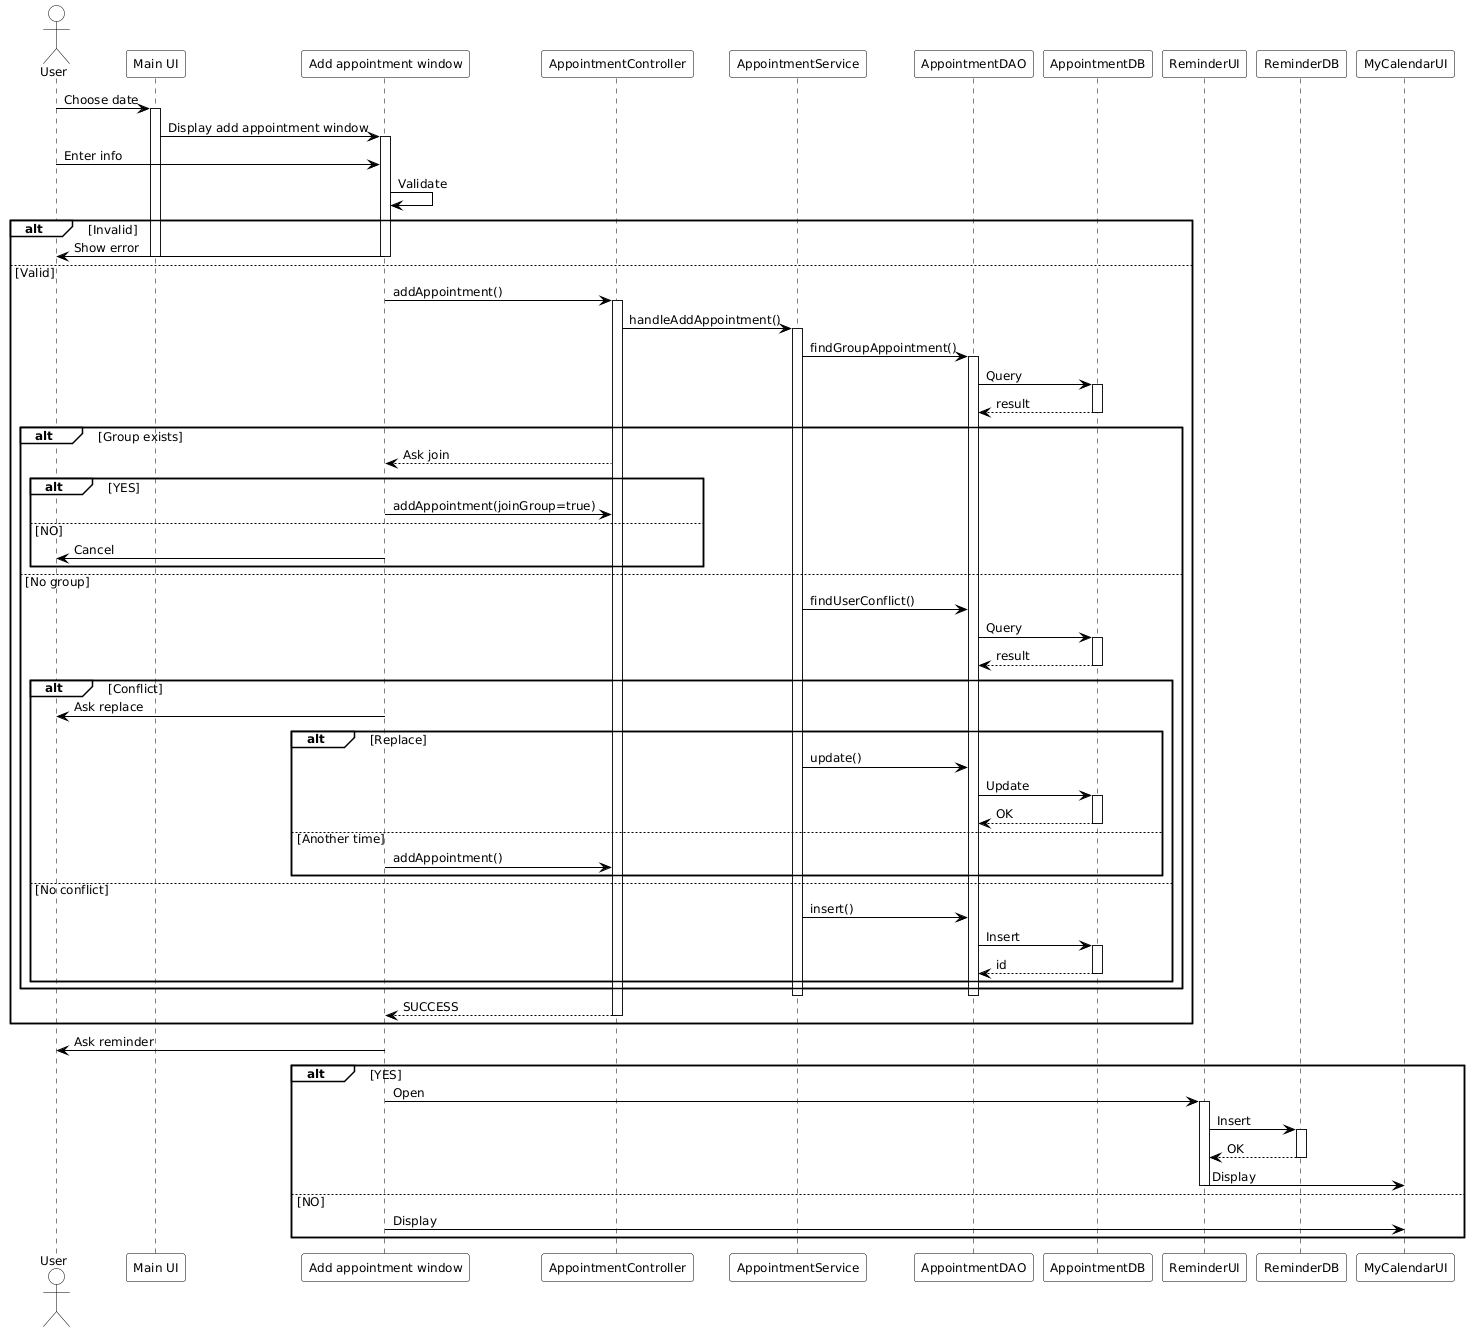

The diagram above was rendered by PlantUML. Its source (embedded in the PNG):
@startuml
' ===== STYLE DRAW.IO =====
skinparam monochrome true
skinparam shadowing false
skinparam SequenceGroupFontStyle normal
skinparam defaultFontName Arial
skinparam defaultFontSize 12
skinparam ParticipantFontStyle normal
skinparam DefaultFontStyle normal
skinparam SequenceGroupBackgroundColor white
skinparam SequenceGroupHeaderBackgroundColor white
skinparam ActorBackgroundColor white
skinparam ActorBorderColor black

skinparam sequence {
    ParticipantBorderColor black
    ParticipantBackgroundColor white
    LifeLineBorderColor black
    LifeLineBackgroundColor white
    ArrowColor black
}

actor User

participant "Main UI" as MainUI
participant "Add appointment window" as AddUI
participant "AppointmentController" as Controller
participant "AppointmentService" as Service
participant "AppointmentDAO" as DAO
participant "AppointmentDB" as DB
participant "ReminderUI" as ReminderUI
participant "ReminderDB" as RDB
participant "MyCalendarUI" as CalendarUI

User -> MainUI: Choose date
activate MainUI

MainUI -> AddUI: Display add appointment window
activate AddUI

User -> AddUI: Enter info
AddUI -> AddUI: Validate

alt Invalid
    AddUI -> User: Show error
    deactivate AddUI
    deactivate MainUI
else Valid

    AddUI -> Controller: addAppointment()
    activate Controller

    Controller -> Service: handleAddAppointment()
    activate Service

    Service -> DAO: findGroupAppointment()
    activate DAO

    DAO -> DB: Query
    activate DB
    DB --> DAO: result
    deactivate DB

    alt Group exists
        Controller --> AddUI: Ask join

        alt YES
            AddUI -> Controller: addAppointment(joinGroup=true)
        else NO
            AddUI -> User: Cancel
        end

    else No group

        Service -> DAO: findUserConflict()
        DAO -> DB: Query
        activate DB
        DB --> DAO: result
        deactivate DB

        alt Conflict
            AddUI -> User: Ask replace

            alt Replace
                Service -> DAO: update()
                DAO -> DB: Update
                activate DB
                DB --> DAO: OK
                deactivate DB
            else Another time
                AddUI -> Controller: addAppointment()
            end

        else No conflict
            Service -> DAO: insert()
            DAO -> DB: Insert
            activate DB
            DB --> DAO: id
            deactivate DB
        end
    end

    deactivate DAO
    deactivate Service

    Controller --> AddUI: SUCCESS
    deactivate Controller
end

AddUI -> User: Ask reminder

alt YES
    AddUI -> ReminderUI: Open
    activate ReminderUI

    ReminderUI -> RDB: Insert
    activate RDB
    RDB --> ReminderUI: OK
    deactivate RDB

    ReminderUI -> CalendarUI: Display
    deactivate ReminderUI

else NO
    AddUI -> CalendarUI: Display
end

deactivate AddUI
deactivate MainUI
@enduml